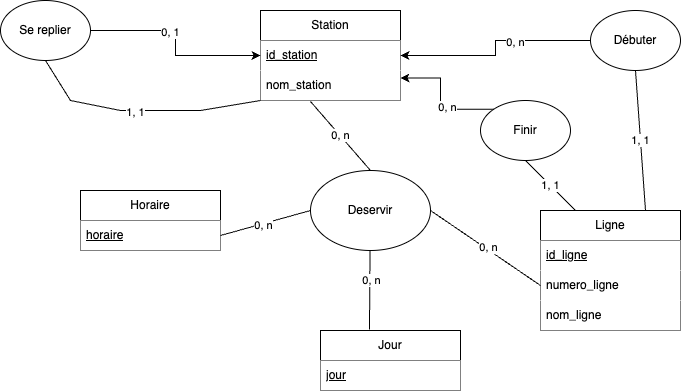

The diagram above was exported from draw.io. Its source (the exported page's mxGraphModel, read from the mxfile embedded in the PNG):
<mxGraphModel dx="1122" dy="713" grid="1" gridSize="10" guides="1" tooltips="1" connect="1" arrows="1" fold="1" page="1" pageScale="1" pageWidth="827" pageHeight="1169" math="0" shadow="0">
  <root>
    <mxCell id="0" />
    <mxCell id="1" parent="0" />
    <mxCell id="ejArcNeJd0Iy0uPsI9Ck-35" value="Station" style="swimlane;fontStyle=0;childLayout=stackLayout;horizontal=1;startSize=30;horizontalStack=0;resizeParent=1;resizeParentMax=0;resizeLast=0;collapsible=1;marginBottom=0;whiteSpace=wrap;html=1;fillColor=default;" parent="1" vertex="1">
      <mxGeometry x="330" y="90" width="140" height="90" as="geometry">
        <mxRectangle x="340" y="230" width="60" height="30" as="alternateBounds" />
      </mxGeometry>
    </mxCell>
    <mxCell id="ejArcNeJd0Iy0uPsI9Ck-37" value="id_station" style="text;strokeColor=none;fillColor=default;align=left;verticalAlign=middle;spacingLeft=4;spacingRight=4;overflow=hidden;points=[[0,0.5],[1,0.5]];portConstraint=eastwest;rotatable=0;whiteSpace=wrap;html=1;gradientColor=none;fontStyle=4" parent="ejArcNeJd0Iy0uPsI9Ck-35" vertex="1">
      <mxGeometry y="30" width="140" height="30" as="geometry" />
    </mxCell>
    <mxCell id="ejArcNeJd0Iy0uPsI9Ck-38" value="nom_station" style="text;strokeColor=none;fillColor=default;align=left;verticalAlign=middle;spacingLeft=4;spacingRight=4;overflow=hidden;points=[[0,0.5],[1,0.5]];portConstraint=eastwest;rotatable=0;whiteSpace=wrap;html=1;" parent="ejArcNeJd0Iy0uPsI9Ck-35" vertex="1">
      <mxGeometry y="60" width="140" height="30" as="geometry" />
    </mxCell>
    <mxCell id="dPvk5Tc3GYTuAq1289mW-1" value="Ligne" style="swimlane;fontStyle=0;childLayout=stackLayout;horizontal=1;startSize=30;horizontalStack=0;resizeParent=1;resizeParentMax=0;resizeLast=0;collapsible=1;marginBottom=0;whiteSpace=wrap;html=1;fillColor=default;" vertex="1" parent="1">
      <mxGeometry x="610" y="290" width="140" height="120" as="geometry">
        <mxRectangle x="340" y="230" width="60" height="30" as="alternateBounds" />
      </mxGeometry>
    </mxCell>
    <mxCell id="dPvk5Tc3GYTuAq1289mW-2" value="id_ligne" style="text;strokeColor=none;fillColor=default;align=left;verticalAlign=middle;spacingLeft=4;spacingRight=4;overflow=hidden;points=[[0,0.5],[1,0.5]];portConstraint=eastwest;rotatable=0;whiteSpace=wrap;html=1;gradientColor=none;fontStyle=4" vertex="1" parent="dPvk5Tc3GYTuAq1289mW-1">
      <mxGeometry y="30" width="140" height="30" as="geometry" />
    </mxCell>
    <mxCell id="dPvk5Tc3GYTuAq1289mW-3" value="numero_ligne" style="text;strokeColor=none;fillColor=default;align=left;verticalAlign=middle;spacingLeft=4;spacingRight=4;overflow=hidden;points=[[0,0.5],[1,0.5]];portConstraint=eastwest;rotatable=0;whiteSpace=wrap;html=1;" vertex="1" parent="dPvk5Tc3GYTuAq1289mW-1">
      <mxGeometry y="60" width="140" height="30" as="geometry" />
    </mxCell>
    <mxCell id="dPvk5Tc3GYTuAq1289mW-4" value="nom_ligne" style="text;strokeColor=none;fillColor=default;align=left;verticalAlign=middle;spacingLeft=4;spacingRight=4;overflow=hidden;points=[[0,0.5],[1,0.5]];portConstraint=eastwest;rotatable=0;whiteSpace=wrap;html=1;" vertex="1" parent="dPvk5Tc3GYTuAq1289mW-1">
      <mxGeometry y="90" width="140" height="30" as="geometry" />
    </mxCell>
    <mxCell id="dPvk5Tc3GYTuAq1289mW-5" value="Horaire" style="swimlane;fontStyle=0;childLayout=stackLayout;horizontal=1;startSize=30;horizontalStack=0;resizeParent=1;resizeParentMax=0;resizeLast=0;collapsible=1;marginBottom=0;whiteSpace=wrap;html=1;fillColor=default;" vertex="1" parent="1">
      <mxGeometry x="150" y="270" width="140" height="60" as="geometry">
        <mxRectangle x="340" y="230" width="60" height="30" as="alternateBounds" />
      </mxGeometry>
    </mxCell>
    <mxCell id="dPvk5Tc3GYTuAq1289mW-6" value="horaire" style="text;strokeColor=none;fillColor=default;align=left;verticalAlign=middle;spacingLeft=4;spacingRight=4;overflow=hidden;points=[[0,0.5],[1,0.5]];portConstraint=eastwest;rotatable=0;whiteSpace=wrap;html=1;gradientColor=none;fontStyle=4" vertex="1" parent="dPvk5Tc3GYTuAq1289mW-5">
      <mxGeometry y="30" width="140" height="30" as="geometry" />
    </mxCell>
    <mxCell id="dPvk5Tc3GYTuAq1289mW-8" value="Jour" style="swimlane;fontStyle=0;childLayout=stackLayout;horizontal=1;startSize=30;horizontalStack=0;resizeParent=1;resizeParentMax=0;resizeLast=0;collapsible=1;marginBottom=0;whiteSpace=wrap;html=1;fillColor=default;" vertex="1" parent="1">
      <mxGeometry x="390" y="410" width="140" height="60" as="geometry">
        <mxRectangle x="340" y="230" width="60" height="30" as="alternateBounds" />
      </mxGeometry>
    </mxCell>
    <mxCell id="dPvk5Tc3GYTuAq1289mW-9" value="jour" style="text;strokeColor=none;fillColor=default;align=left;verticalAlign=middle;spacingLeft=4;spacingRight=4;overflow=hidden;points=[[0,0.5],[1,0.5]];portConstraint=eastwest;rotatable=0;whiteSpace=wrap;html=1;gradientColor=none;fontStyle=4" vertex="1" parent="dPvk5Tc3GYTuAq1289mW-8">
      <mxGeometry y="30" width="140" height="30" as="geometry" />
    </mxCell>
    <mxCell id="dPvk5Tc3GYTuAq1289mW-10" value="Deservir" style="ellipse;whiteSpace=wrap;html=1;" vertex="1" parent="1">
      <mxGeometry x="380" y="250" width="120" height="80" as="geometry" />
    </mxCell>
    <mxCell id="dPvk5Tc3GYTuAq1289mW-13" value="0, n" style="endArrow=none;html=1;rounded=0;entryX=0.357;entryY=1.033;entryDx=0;entryDy=0;entryPerimeter=0;exitX=0.5;exitY=0;exitDx=0;exitDy=0;" edge="1" parent="1" source="dPvk5Tc3GYTuAq1289mW-10" target="ejArcNeJd0Iy0uPsI9Ck-38">
      <mxGeometry width="50" height="50" relative="1" as="geometry">
        <mxPoint x="350" y="380" as="sourcePoint" />
        <mxPoint x="400" y="330" as="targetPoint" />
      </mxGeometry>
    </mxCell>
    <mxCell id="dPvk5Tc3GYTuAq1289mW-15" value="" style="endArrow=none;html=1;rounded=0;entryX=0;entryY=0.5;entryDx=0;entryDy=0;exitX=1;exitY=0.5;exitDx=0;exitDy=0;" edge="1" parent="1" source="dPvk5Tc3GYTuAq1289mW-10" target="dPvk5Tc3GYTuAq1289mW-3">
      <mxGeometry width="50" height="50" relative="1" as="geometry">
        <mxPoint x="450" y="260" as="sourcePoint" />
        <mxPoint x="450" y="191" as="targetPoint" />
      </mxGeometry>
    </mxCell>
    <mxCell id="dPvk5Tc3GYTuAq1289mW-18" value="0, n" style="edgeLabel;html=1;align=center;verticalAlign=middle;resizable=0;points=[];" vertex="1" connectable="0" parent="dPvk5Tc3GYTuAq1289mW-15">
      <mxGeometry x="0.006" y="2" relative="1" as="geometry">
        <mxPoint x="1" as="offset" />
      </mxGeometry>
    </mxCell>
    <mxCell id="dPvk5Tc3GYTuAq1289mW-16" value="" style="endArrow=none;html=1;rounded=0;entryX=0.357;entryY=1.033;entryDx=0;entryDy=0;entryPerimeter=0;exitX=0.35;exitY=-0.017;exitDx=0;exitDy=0;exitPerimeter=0;" edge="1" parent="1" source="dPvk5Tc3GYTuAq1289mW-8">
      <mxGeometry width="50" height="50" relative="1" as="geometry">
        <mxPoint x="439.5" y="399" as="sourcePoint" />
        <mxPoint x="439.5" y="330" as="targetPoint" />
      </mxGeometry>
    </mxCell>
    <mxCell id="dPvk5Tc3GYTuAq1289mW-19" value="0, n" style="edgeLabel;html=1;align=center;verticalAlign=middle;resizable=0;points=[];" vertex="1" connectable="0" parent="dPvk5Tc3GYTuAq1289mW-16">
      <mxGeometry x="0.242" y="-1" relative="1" as="geometry">
        <mxPoint as="offset" />
      </mxGeometry>
    </mxCell>
    <mxCell id="dPvk5Tc3GYTuAq1289mW-17" value="" style="endArrow=none;html=1;rounded=0;entryX=0;entryY=0.5;entryDx=0;entryDy=0;exitX=1;exitY=0.5;exitDx=0;exitDy=0;" edge="1" parent="1" source="dPvk5Tc3GYTuAq1289mW-6" target="dPvk5Tc3GYTuAq1289mW-10">
      <mxGeometry width="50" height="50" relative="1" as="geometry">
        <mxPoint x="510" y="300" as="sourcePoint" />
        <mxPoint x="620" y="315" as="targetPoint" />
      </mxGeometry>
    </mxCell>
    <mxCell id="dPvk5Tc3GYTuAq1289mW-20" value="0, n" style="edgeLabel;html=1;align=center;verticalAlign=middle;resizable=0;points=[];" vertex="1" connectable="0" parent="dPvk5Tc3GYTuAq1289mW-17">
      <mxGeometry x="-0.0522" y="-1" relative="1" as="geometry">
        <mxPoint as="offset" />
      </mxGeometry>
    </mxCell>
    <mxCell id="dPvk5Tc3GYTuAq1289mW-42" style="edgeStyle=orthogonalEdgeStyle;rounded=0;orthogonalLoop=1;jettySize=auto;html=1;exitX=0;exitY=0;exitDx=0;exitDy=0;entryX=1;entryY=0.75;entryDx=0;entryDy=0;" edge="1" parent="1" source="dPvk5Tc3GYTuAq1289mW-21" target="ejArcNeJd0Iy0uPsI9Ck-35">
      <mxGeometry relative="1" as="geometry" />
    </mxCell>
    <mxCell id="dPvk5Tc3GYTuAq1289mW-43" value="0, n" style="edgeLabel;html=1;align=center;verticalAlign=middle;resizable=0;points=[];" vertex="1" connectable="0" parent="dPvk5Tc3GYTuAq1289mW-42">
      <mxGeometry x="-0.2485" y="-2" relative="1" as="geometry">
        <mxPoint as="offset" />
      </mxGeometry>
    </mxCell>
    <mxCell id="dPvk5Tc3GYTuAq1289mW-21" value="Finir" style="ellipse;whiteSpace=wrap;html=1;" vertex="1" parent="1">
      <mxGeometry x="550" y="180" width="90" height="60" as="geometry" />
    </mxCell>
    <mxCell id="dPvk5Tc3GYTuAq1289mW-38" style="edgeStyle=orthogonalEdgeStyle;rounded=0;orthogonalLoop=1;jettySize=auto;html=1;exitX=0;exitY=0.5;exitDx=0;exitDy=0;entryX=1;entryY=0.5;entryDx=0;entryDy=0;" edge="1" parent="1" source="dPvk5Tc3GYTuAq1289mW-26" target="ejArcNeJd0Iy0uPsI9Ck-37">
      <mxGeometry relative="1" as="geometry" />
    </mxCell>
    <mxCell id="dPvk5Tc3GYTuAq1289mW-40" value="0, n" style="edgeLabel;html=1;align=center;verticalAlign=middle;resizable=0;points=[];" vertex="1" connectable="0" parent="dPvk5Tc3GYTuAq1289mW-38">
      <mxGeometry x="-0.2627" y="1" relative="1" as="geometry">
        <mxPoint as="offset" />
      </mxGeometry>
    </mxCell>
    <mxCell id="dPvk5Tc3GYTuAq1289mW-26" value="Débuter" style="ellipse;whiteSpace=wrap;html=1;" vertex="1" parent="1">
      <mxGeometry x="660" y="90" width="90" height="60" as="geometry" />
    </mxCell>
    <mxCell id="dPvk5Tc3GYTuAq1289mW-45" style="edgeStyle=orthogonalEdgeStyle;rounded=0;orthogonalLoop=1;jettySize=auto;html=1;exitX=1;exitY=0.5;exitDx=0;exitDy=0;entryX=0;entryY=0.5;entryDx=0;entryDy=0;" edge="1" parent="1" source="dPvk5Tc3GYTuAq1289mW-32" target="ejArcNeJd0Iy0uPsI9Ck-37">
      <mxGeometry relative="1" as="geometry" />
    </mxCell>
    <mxCell id="dPvk5Tc3GYTuAq1289mW-46" value="0, 1" style="edgeLabel;html=1;align=center;verticalAlign=middle;resizable=0;points=[];" vertex="1" connectable="0" parent="dPvk5Tc3GYTuAq1289mW-45">
      <mxGeometry x="-0.1886" y="-1" relative="1" as="geometry">
        <mxPoint as="offset" />
      </mxGeometry>
    </mxCell>
    <mxCell id="dPvk5Tc3GYTuAq1289mW-32" value="Se replier" style="ellipse;whiteSpace=wrap;html=1;" vertex="1" parent="1">
      <mxGeometry x="70" y="80" width="90" height="60" as="geometry" />
    </mxCell>
    <mxCell id="dPvk5Tc3GYTuAq1289mW-33" value="" style="endArrow=none;html=1;rounded=0;entryX=0;entryY=1;entryDx=0;entryDy=0;exitX=0.5;exitY=1;exitDx=0;exitDy=0;" edge="1" parent="1" source="dPvk5Tc3GYTuAq1289mW-32" target="ejArcNeJd0Iy0uPsI9Ck-35">
      <mxGeometry width="50" height="50" relative="1" as="geometry">
        <mxPoint x="-10" y="380" as="sourcePoint" />
        <mxPoint x="140" y="395" as="targetPoint" />
        <Array as="points">
          <mxPoint x="140" y="180" />
          <mxPoint x="190" y="190" />
          <mxPoint x="270" y="190" />
        </Array>
      </mxGeometry>
    </mxCell>
    <mxCell id="dPvk5Tc3GYTuAq1289mW-34" value="1, 1" style="edgeLabel;html=1;align=center;verticalAlign=middle;resizable=0;points=[];" vertex="1" connectable="0" parent="dPvk5Tc3GYTuAq1289mW-33">
      <mxGeometry x="-0.0522" y="-1" relative="1" as="geometry">
        <mxPoint as="offset" />
      </mxGeometry>
    </mxCell>
    <mxCell id="dPvk5Tc3GYTuAq1289mW-39" value="1, 1" style="endArrow=none;html=1;rounded=0;entryX=0.5;entryY=1;entryDx=0;entryDy=0;exitX=0.75;exitY=0;exitDx=0;exitDy=0;" edge="1" parent="1" source="dPvk5Tc3GYTuAq1289mW-1" target="dPvk5Tc3GYTuAq1289mW-26">
      <mxGeometry width="50" height="50" relative="1" as="geometry">
        <mxPoint x="580" y="234" as="sourcePoint" />
        <mxPoint x="580" y="165" as="targetPoint" />
      </mxGeometry>
    </mxCell>
    <mxCell id="dPvk5Tc3GYTuAq1289mW-41" value="1, 1" style="endArrow=none;html=1;rounded=0;entryX=0.5;entryY=1;entryDx=0;entryDy=0;exitX=0.25;exitY=0;exitDx=0;exitDy=0;" edge="1" parent="1" source="dPvk5Tc3GYTuAq1289mW-1" target="dPvk5Tc3GYTuAq1289mW-21">
      <mxGeometry width="50" height="50" relative="1" as="geometry">
        <mxPoint x="725" y="300" as="sourcePoint" />
        <mxPoint x="715" y="160" as="targetPoint" />
      </mxGeometry>
    </mxCell>
  </root>
</mxGraphModel>